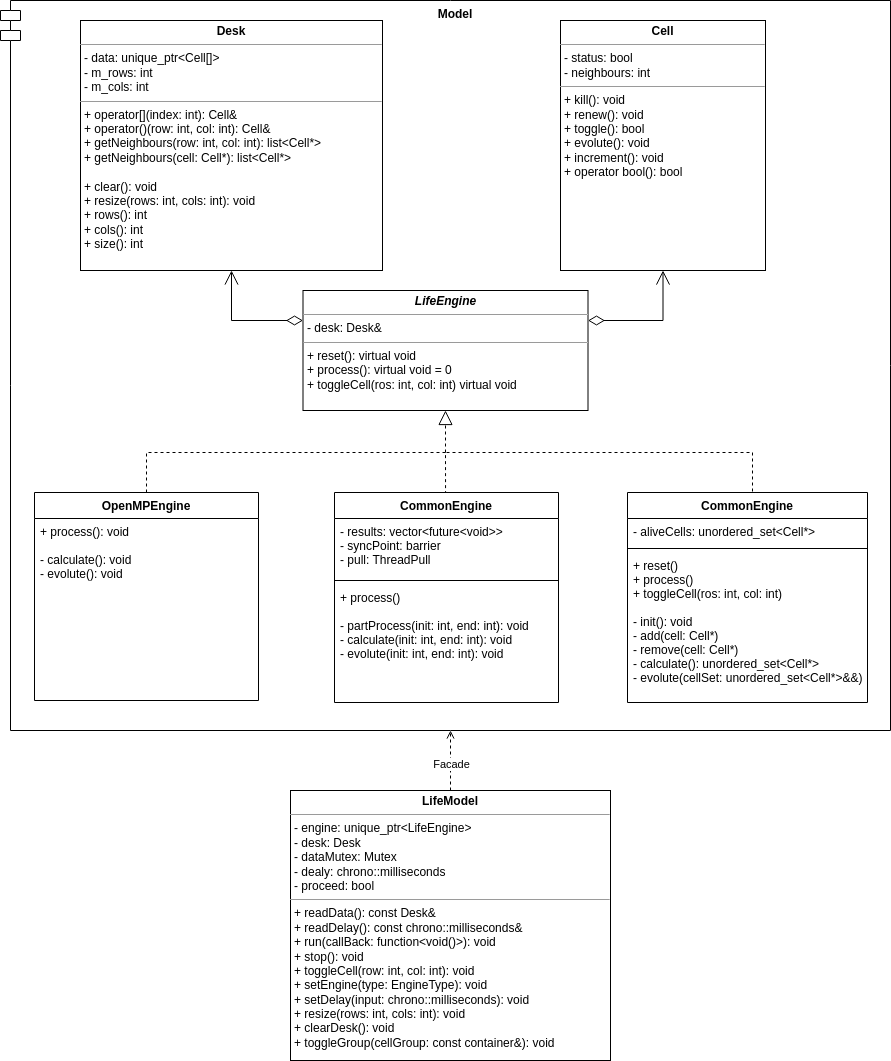

The diagram above was exported from draw.io. Its source (the exported page's mxGraphModel, read from the mxfile embedded in the PNG):
<mxGraphModel dx="1422" dy="905" grid="1" gridSize="10" guides="1" tooltips="1" connect="1" arrows="1" fold="1" page="1" pageScale="1" pageWidth="1654" pageHeight="1169" math="0" shadow="0">
  <root>
    <mxCell id="WIyWlLk6GJQsqaUBKTNV-0" />
    <mxCell id="WIyWlLk6GJQsqaUBKTNV-1" parent="WIyWlLk6GJQsqaUBKTNV-0" />
    <mxCell id="I6DpZJBFtOexpk-9Yowx-32" value="Model" style="shape=module;align=left;spacingLeft=20;align=center;verticalAlign=top;fontStyle=1" parent="WIyWlLk6GJQsqaUBKTNV-1" vertex="1">
      <mxGeometry x="390" y="40" width="890" height="730" as="geometry" />
    </mxCell>
    <mxCell id="I6DpZJBFtOexpk-9Yowx-4" value="&lt;p style=&quot;margin: 0px ; margin-top: 4px ; text-align: center&quot;&gt;&lt;b&gt;Desk&lt;/b&gt;&lt;/p&gt;&lt;hr size=&quot;1&quot;&gt;&lt;p style=&quot;margin: 0px ; margin-left: 4px&quot;&gt;- data: unique_ptr&amp;lt;Cell[]&amp;gt;&lt;/p&gt;&lt;p style=&quot;margin: 0px ; margin-left: 4px&quot;&gt;- m_rows: int&lt;/p&gt;&lt;p style=&quot;margin: 0px ; margin-left: 4px&quot;&gt;- m_cols: int&lt;/p&gt;&lt;hr size=&quot;1&quot;&gt;&lt;p style=&quot;margin: 0px ; margin-left: 4px&quot;&gt;+ operator[](index: int): Cell&amp;amp;&lt;/p&gt;&lt;p style=&quot;margin: 0px ; margin-left: 4px&quot;&gt;+ operator()(row: int, col: int): Cell&amp;amp;&lt;/p&gt;&lt;p style=&quot;margin: 0px ; margin-left: 4px&quot;&gt;+ getNeighbours(row: int, col: int): list&amp;lt;Cell*&amp;gt;&lt;/p&gt;&lt;p style=&quot;margin: 0px ; margin-left: 4px&quot;&gt;+ getNeighbours(cell: Cell*): list&amp;lt;Cell*&amp;gt;&lt;br&gt;&lt;/p&gt;&lt;p style=&quot;margin: 0px ; margin-left: 4px&quot;&gt;&lt;br&gt;&lt;/p&gt;&lt;p style=&quot;margin: 0px ; margin-left: 4px&quot;&gt;+ clear(): void&lt;/p&gt;&lt;p style=&quot;margin: 0px ; margin-left: 4px&quot;&gt;+ resize(rows: int, cols: int): void&lt;/p&gt;&lt;p style=&quot;margin: 0px ; margin-left: 4px&quot;&gt;+ rows(): int&lt;/p&gt;&lt;p style=&quot;margin: 0px ; margin-left: 4px&quot;&gt;+ cols(): int&lt;/p&gt;&lt;p style=&quot;margin: 0px ; margin-left: 4px&quot;&gt;+ size(): int&lt;/p&gt;&lt;p style=&quot;margin: 0px ; margin-left: 4px&quot;&gt;&lt;br&gt;&lt;/p&gt;" style="verticalAlign=top;align=left;overflow=fill;fontSize=12;fontFamily=Helvetica;html=1;" parent="WIyWlLk6GJQsqaUBKTNV-1" vertex="1">
      <mxGeometry x="470" y="60" width="302" height="250" as="geometry" />
    </mxCell>
    <mxCell id="I6DpZJBFtOexpk-9Yowx-5" value="&lt;p style=&quot;margin: 0px ; margin-top: 4px ; text-align: center&quot;&gt;&lt;b&gt;Cell&lt;/b&gt;&lt;/p&gt;&lt;hr size=&quot;1&quot;&gt;&lt;p style=&quot;margin: 0px ; margin-left: 4px&quot;&gt;- status: bool&lt;/p&gt;&lt;p style=&quot;margin: 0px ; margin-left: 4px&quot;&gt;- neighbours: int&lt;/p&gt;&lt;hr size=&quot;1&quot;&gt;&lt;p style=&quot;margin: 0px ; margin-left: 4px&quot;&gt;+ kill(): void&lt;/p&gt;&lt;p style=&quot;margin: 0px ; margin-left: 4px&quot;&gt;+ renew(): void&lt;/p&gt;&lt;p style=&quot;margin: 0px ; margin-left: 4px&quot;&gt;+ toggle(): bool&lt;/p&gt;&lt;p style=&quot;margin: 0px ; margin-left: 4px&quot;&gt;+ evolute(): void&lt;/p&gt;&lt;p style=&quot;margin: 0px ; margin-left: 4px&quot;&gt;+ increment(): void&lt;/p&gt;&lt;p style=&quot;margin: 0px ; margin-left: 4px&quot;&gt;+ operator bool(): bool&lt;/p&gt;&lt;p style=&quot;margin: 0px ; margin-left: 4px&quot;&gt;&lt;br&gt;&lt;/p&gt;" style="verticalAlign=top;align=left;overflow=fill;fontSize=12;fontFamily=Helvetica;html=1;" parent="WIyWlLk6GJQsqaUBKTNV-1" vertex="1">
      <mxGeometry x="950" y="60" width="205" height="250" as="geometry" />
    </mxCell>
    <mxCell id="I6DpZJBFtOexpk-9Yowx-6" value="&lt;p style=&quot;margin: 0px ; margin-top: 4px ; text-align: center&quot;&gt;&lt;i&gt;&lt;b&gt;LifeEngine&lt;/b&gt;&lt;/i&gt;&lt;/p&gt;&lt;hr size=&quot;1&quot;&gt;&lt;p style=&quot;margin: 0px ; margin-left: 4px&quot;&gt;- desk: Desk&amp;amp;&lt;/p&gt;&lt;hr size=&quot;1&quot;&gt;&lt;p style=&quot;margin: 0px ; margin-left: 4px&quot;&gt;+ reset(): virtual void&lt;br&gt;&lt;/p&gt;&lt;p style=&quot;margin: 0px ; margin-left: 4px&quot;&gt;+ process(): virtual void = 0&lt;/p&gt;&lt;p style=&quot;margin: 0px ; margin-left: 4px&quot;&gt;+ toggleCell(ros: int, col: int) virtual void&lt;/p&gt;&lt;p style=&quot;margin: 0px ; margin-left: 4px&quot;&gt;&lt;br&gt;&lt;/p&gt;" style="verticalAlign=top;align=left;overflow=fill;fontSize=12;fontFamily=Helvetica;html=1;" parent="WIyWlLk6GJQsqaUBKTNV-1" vertex="1">
      <mxGeometry x="692.5" y="330" width="285" height="120" as="geometry" />
    </mxCell>
    <mxCell id="I6DpZJBFtOexpk-9Yowx-9" value="" style="endArrow=open;html=1;endSize=12;startArrow=diamondThin;startSize=14;startFill=0;edgeStyle=orthogonalEdgeStyle;align=left;verticalAlign=bottom;rounded=0;entryX=0.5;entryY=1;entryDx=0;entryDy=0;jumpSize=6;exitX=0;exitY=0.25;exitDx=0;exitDy=0;" parent="WIyWlLk6GJQsqaUBKTNV-1" source="I6DpZJBFtOexpk-9Yowx-6" target="I6DpZJBFtOexpk-9Yowx-4" edge="1">
      <mxGeometry x="-1" y="3" relative="1" as="geometry">
        <mxPoint x="695" y="458" as="sourcePoint" />
        <mxPoint x="621" y="378" as="targetPoint" />
        <Array as="points">
          <mxPoint x="621" y="360" />
        </Array>
      </mxGeometry>
    </mxCell>
    <mxCell id="I6DpZJBFtOexpk-9Yowx-10" value="" style="endArrow=open;html=1;endSize=12;startArrow=diamondThin;startSize=14;startFill=0;edgeStyle=orthogonalEdgeStyle;align=left;verticalAlign=bottom;rounded=0;jumpSize=6;entryX=0.5;entryY=1;entryDx=0;entryDy=0;exitX=1;exitY=0.25;exitDx=0;exitDy=0;" parent="WIyWlLk6GJQsqaUBKTNV-1" source="I6DpZJBFtOexpk-9Yowx-6" target="I6DpZJBFtOexpk-9Yowx-5" edge="1">
      <mxGeometry x="-1" y="3" relative="1" as="geometry">
        <mxPoint x="725" y="428" as="sourcePoint" />
        <mxPoint x="997.5" y="318" as="targetPoint" />
        <Array as="points">
          <mxPoint x="1053" y="360" />
        </Array>
      </mxGeometry>
    </mxCell>
    <mxCell id="I6DpZJBFtOexpk-9Yowx-11" value="" style="endArrow=block;dashed=1;endFill=0;endSize=12;html=1;rounded=0;jumpSize=6;" parent="WIyWlLk6GJQsqaUBKTNV-1" edge="1">
      <mxGeometry width="160" relative="1" as="geometry">
        <mxPoint x="835" y="492" as="sourcePoint" />
        <mxPoint x="835" y="450" as="targetPoint" />
      </mxGeometry>
    </mxCell>
    <mxCell id="I6DpZJBFtOexpk-9Yowx-19" value="" style="endArrow=none;dashed=1;endFill=0;endSize=12;html=1;rounded=0;jumpSize=6;exitX=0.5;exitY=0;exitDx=0;exitDy=0;edgeStyle=orthogonalEdgeStyle;" parent="WIyWlLk6GJQsqaUBKTNV-1" source="yY2TSGAt7GxZF0YL1Qdt-13" edge="1">
      <mxGeometry width="160" relative="1" as="geometry">
        <mxPoint x="427.5" y="532" as="sourcePoint" />
        <mxPoint x="835" y="492" as="targetPoint" />
        <Array as="points">
          <mxPoint x="536" y="492" />
        </Array>
      </mxGeometry>
    </mxCell>
    <mxCell id="I6DpZJBFtOexpk-9Yowx-24" value="" style="endArrow=none;dashed=1;endFill=0;endSize=12;html=1;rounded=0;jumpSize=6;exitX=0.5;exitY=0;exitDx=0;exitDy=0;edgeStyle=orthogonalEdgeStyle;" parent="WIyWlLk6GJQsqaUBKTNV-1" source="yY2TSGAt7GxZF0YL1Qdt-5" edge="1">
      <mxGeometry width="160" relative="1" as="geometry">
        <mxPoint x="1267.5" y="532" as="sourcePoint" />
        <mxPoint x="835" y="492" as="targetPoint" />
        <Array as="points">
          <mxPoint x="1142" y="492" />
        </Array>
      </mxGeometry>
    </mxCell>
    <mxCell id="I6DpZJBFtOexpk-9Yowx-25" value="" style="endArrow=none;dashed=1;endFill=0;endSize=12;html=1;rounded=0;jumpSize=6;exitX=0.478;exitY=0.008;exitDx=0;exitDy=0;exitPerimeter=0;" parent="WIyWlLk6GJQsqaUBKTNV-1" edge="1">
      <mxGeometry width="160" relative="1" as="geometry">
        <mxPoint x="835.0720000000001" y="533.6479999999999" as="sourcePoint" />
        <mxPoint x="835" y="492" as="targetPoint" />
      </mxGeometry>
    </mxCell>
    <mxCell id="I6DpZJBFtOexpk-9Yowx-29" value="&lt;p style=&quot;margin: 0px ; margin-top: 4px ; text-align: center&quot;&gt;&lt;b&gt;LifeModel&lt;/b&gt;&lt;/p&gt;&lt;hr size=&quot;1&quot;&gt;&lt;p style=&quot;margin: 0px ; margin-left: 4px&quot;&gt;- engine: unique_ptr&amp;lt;LifeEngine&amp;gt;&lt;/p&gt;&lt;p style=&quot;margin: 0px ; margin-left: 4px&quot;&gt;- desk: Desk&lt;/p&gt;&lt;p style=&quot;margin: 0px ; margin-left: 4px&quot;&gt;- dataMutex: Mutex&lt;/p&gt;&lt;p style=&quot;margin: 0px ; margin-left: 4px&quot;&gt;- dealy: chrono::milliseconds&lt;/p&gt;&lt;p style=&quot;margin: 0px ; margin-left: 4px&quot;&gt;- proceed: bool&lt;/p&gt;&lt;hr size=&quot;1&quot;&gt;&lt;p style=&quot;margin: 0px 0px 0px 4px&quot;&gt;+ readData(): const Desk&amp;amp;&lt;/p&gt;&lt;p style=&quot;margin: 0px 0px 0px 4px&quot;&gt;+ readDelay(): const chrono::milliseconds&amp;amp;&lt;/p&gt;&lt;p style=&quot;margin: 0px 0px 0px 4px&quot;&gt;+ run(callBack: function&amp;lt;void()&amp;gt;): void&lt;/p&gt;&lt;p style=&quot;margin: 0px 0px 0px 4px&quot;&gt;+ stop(): void&lt;/p&gt;&lt;p style=&quot;margin: 0px 0px 0px 4px&quot;&gt;+ toggleCell(row: int, col: int): void&lt;/p&gt;&lt;p style=&quot;margin: 0px 0px 0px 4px&quot;&gt;+ setEngine(type: EngineType): void&lt;/p&gt;&lt;p style=&quot;margin: 0px 0px 0px 4px&quot;&gt;+ setDelay(input: chrono::milliseconds): void&lt;br&gt;&lt;/p&gt;&lt;p style=&quot;margin: 0px 0px 0px 4px&quot;&gt;+ resize(rows: int, cols: int): void&lt;/p&gt;&lt;p style=&quot;margin: 0px 0px 0px 4px&quot;&gt;+ clearDesk(): void&lt;/p&gt;&lt;p style=&quot;margin: 0px 0px 0px 4px&quot;&gt;+ toggleGroup(cellGroup: const container&amp;amp;): void&lt;/p&gt;&lt;p style=&quot;margin: 0px 0px 0px 4px&quot;&gt;&lt;br&gt;&lt;/p&gt;" style="verticalAlign=top;align=left;overflow=fill;fontSize=12;fontFamily=Helvetica;html=1;" parent="WIyWlLk6GJQsqaUBKTNV-1" vertex="1">
      <mxGeometry x="680" y="830" width="320" height="270" as="geometry" />
    </mxCell>
    <mxCell id="I6DpZJBFtOexpk-9Yowx-30" value="" style="html=1;verticalAlign=bottom;labelBackgroundColor=none;endArrow=open;endFill=0;dashed=1;rounded=0;jumpSize=6;exitX=0.5;exitY=0;exitDx=0;exitDy=0;" parent="WIyWlLk6GJQsqaUBKTNV-1" source="I6DpZJBFtOexpk-9Yowx-29" edge="1">
      <mxGeometry width="160" relative="1" as="geometry">
        <mxPoint x="660" y="550" as="sourcePoint" />
        <mxPoint x="840" y="770" as="targetPoint" />
      </mxGeometry>
    </mxCell>
    <mxCell id="I6DpZJBFtOexpk-9Yowx-31" value="Facade" style="edgeLabel;html=1;align=center;verticalAlign=middle;resizable=0;points=[];" parent="I6DpZJBFtOexpk-9Yowx-30" vertex="1" connectable="0">
      <mxGeometry x="-0.1052" relative="1" as="geometry">
        <mxPoint as="offset" />
      </mxGeometry>
    </mxCell>
    <mxCell id="yY2TSGAt7GxZF0YL1Qdt-5" value="CommonEngine" style="swimlane;fontStyle=1;align=center;verticalAlign=top;childLayout=stackLayout;horizontal=1;startSize=26;horizontalStack=0;resizeParent=1;resizeParentMax=0;resizeLast=0;collapsible=1;marginBottom=0;" vertex="1" parent="WIyWlLk6GJQsqaUBKTNV-1">
      <mxGeometry x="1017" y="532" width="240" height="210" as="geometry" />
    </mxCell>
    <mxCell id="yY2TSGAt7GxZF0YL1Qdt-6" value="- aliveCells: unordered_set&lt;Cell*&gt;" style="text;strokeColor=none;fillColor=none;align=left;verticalAlign=top;spacingLeft=4;spacingRight=4;overflow=hidden;rotatable=0;points=[[0,0.5],[1,0.5]];portConstraint=eastwest;" vertex="1" parent="yY2TSGAt7GxZF0YL1Qdt-5">
      <mxGeometry y="26" width="240" height="26" as="geometry" />
    </mxCell>
    <mxCell id="yY2TSGAt7GxZF0YL1Qdt-7" value="" style="line;strokeWidth=1;fillColor=none;align=left;verticalAlign=middle;spacingTop=-1;spacingLeft=3;spacingRight=3;rotatable=0;labelPosition=right;points=[];portConstraint=eastwest;" vertex="1" parent="yY2TSGAt7GxZF0YL1Qdt-5">
      <mxGeometry y="52" width="240" height="8" as="geometry" />
    </mxCell>
    <mxCell id="yY2TSGAt7GxZF0YL1Qdt-8" value="+ reset()&#10;+ process()&#10;+ toggleCell(ros: int, col: int)&#10;&#10;- init(): void&#10;- add(cell: Cell*)&#10;- remove(cell: Cell*)&#10;- calculate(): unordered_set&lt;Cell*&gt;&#10;- evolute(cellSet: unordered_set&lt;Cell*&gt;&amp;&amp;)" style="text;strokeColor=none;fillColor=none;align=left;verticalAlign=top;spacingLeft=4;spacingRight=4;overflow=hidden;rotatable=0;points=[[0,0.5],[1,0.5]];portConstraint=eastwest;" vertex="1" parent="yY2TSGAt7GxZF0YL1Qdt-5">
      <mxGeometry y="60" width="240" height="150" as="geometry" />
    </mxCell>
    <mxCell id="yY2TSGAt7GxZF0YL1Qdt-13" value="OpenMPEngine" style="swimlane;fontStyle=1;align=center;verticalAlign=top;childLayout=stackLayout;horizontal=1;startSize=26;horizontalStack=0;resizeParent=1;resizeParentMax=0;resizeLast=0;collapsible=1;marginBottom=0;" vertex="1" parent="WIyWlLk6GJQsqaUBKTNV-1">
      <mxGeometry x="424" y="532" width="224" height="208" as="geometry" />
    </mxCell>
    <mxCell id="yY2TSGAt7GxZF0YL1Qdt-16" value="+ process(): void&#10;&#10;- calculate(): void&#10;- evolute(): void" style="text;strokeColor=none;fillColor=none;align=left;verticalAlign=top;spacingLeft=4;spacingRight=4;overflow=hidden;rotatable=0;points=[[0,0.5],[1,0.5]];portConstraint=eastwest;" vertex="1" parent="yY2TSGAt7GxZF0YL1Qdt-13">
      <mxGeometry y="26" width="224" height="182" as="geometry" />
    </mxCell>
    <mxCell id="yY2TSGAt7GxZF0YL1Qdt-26" value="CommonEngine" style="swimlane;fontStyle=1;align=center;verticalAlign=top;childLayout=stackLayout;horizontal=1;startSize=26;horizontalStack=0;resizeParent=1;resizeParentMax=0;resizeLast=0;collapsible=1;marginBottom=0;" vertex="1" parent="WIyWlLk6GJQsqaUBKTNV-1">
      <mxGeometry x="724" y="532" width="224" height="210" as="geometry" />
    </mxCell>
    <mxCell id="yY2TSGAt7GxZF0YL1Qdt-27" value="- results: vector&lt;future&lt;void&gt;&gt;&#10;- syncPoint: barrier&#10;- pull: ThreadPull" style="text;strokeColor=none;fillColor=none;align=left;verticalAlign=top;spacingLeft=4;spacingRight=4;overflow=hidden;rotatable=0;points=[[0,0.5],[1,0.5]];portConstraint=eastwest;" vertex="1" parent="yY2TSGAt7GxZF0YL1Qdt-26">
      <mxGeometry y="26" width="224" height="58" as="geometry" />
    </mxCell>
    <mxCell id="yY2TSGAt7GxZF0YL1Qdt-28" value="" style="line;strokeWidth=1;fillColor=none;align=left;verticalAlign=middle;spacingTop=-1;spacingLeft=3;spacingRight=3;rotatable=0;labelPosition=right;points=[];portConstraint=eastwest;" vertex="1" parent="yY2TSGAt7GxZF0YL1Qdt-26">
      <mxGeometry y="84" width="224" height="8" as="geometry" />
    </mxCell>
    <mxCell id="yY2TSGAt7GxZF0YL1Qdt-29" value="+ process()&#10;&#10;- partProcess(init: int, end: int): void&#10;- calculate(init: int, end: int): void&#10;- evolute(init: int, end: int): void" style="text;strokeColor=none;fillColor=none;align=left;verticalAlign=top;spacingLeft=4;spacingRight=4;overflow=hidden;rotatable=0;points=[[0,0.5],[1,0.5]];portConstraint=eastwest;" vertex="1" parent="yY2TSGAt7GxZF0YL1Qdt-26">
      <mxGeometry y="92" width="224" height="118" as="geometry" />
    </mxCell>
  </root>
</mxGraphModel>